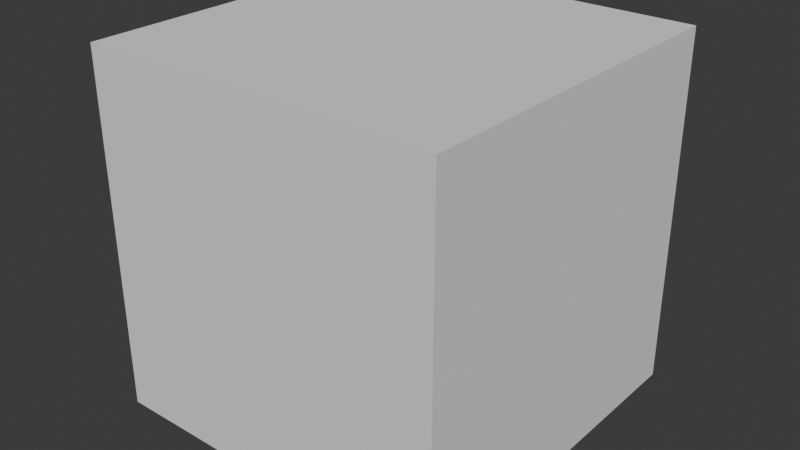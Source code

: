 # Source: Test.blend  (saved by Blender 4.5.88; exported with 4.5.12 LTS)
import bpy
from mathutils import Matrix  # noqa: F401  (used for matrix-valued properties, if any)

bpy.ops.wm.read_factory_settings(use_empty=True)
scene = bpy.context.scene
scene.name = 'Scene'

# ---- collections
col_collection = bpy.data.collections.new('Collection'); scene.collection.children.link(col_collection)

# ---- world
world_world = bpy.data.worlds.new('World'); scene.world = world_world
world_world.use_nodes = True; world_world.node_tree.nodes.clear()
_N = world_world.node_tree.nodes; _L = world_world.node_tree.links
n0 = _N.new('ShaderNodeOutputWorld'); n0.name = 'World Output'; n0.location = (200, 100)
n1 = _N.new('ShaderNodeBackground'); n1.name = 'Background'; n1.location = (-200, 100)
n1.inputs[0].default_value = (0.05088, 0.05088, 0.05088, 1.0)
_L.new(n1.outputs[0], n0.inputs[0])
n0.is_active_output = True
world_world.color = (0.05088, 0.05088, 0.05088)
world_world.sun_shadow_jitter_overblur = 0.0

# ---- meshes
me_cube_001 = bpy.data.meshes.new('Cube.001')
me_cube_001.from_pydata([(-1.0, -1.0, -1.0), (-1.0, -1.0, 1.0), (-1.0, 1.0, -1.0), (-1.0, 1.0, 1.0), (1.0, -1.0, -1.0), (1.0, -1.0, 1.0), (1.0, 1.0, -1.0), (1.0, 1.0, 1.0)], [], [(0, 1, 3, 2), (2, 3, 7, 6), (6, 7, 5, 4), (4, 5, 1, 0), (2, 6, 4, 0), (7, 3, 1, 5)])
_uv = me_cube_001.uv_layers.new(name='UVMap')
_uv.uv.foreach_set('vector', [0.375, 0.0, 0.625, 0.0, 0.625, 0.25, 0.375, 0.25, 0.375, 0.25, 0.625, 0.25, 0.625, 0.5, 0.375, 0.5, 0.375, 0.5, 0.625, 0.5, 0.625, 0.75, 0.375, 0.75, 0.375, 0.75, 0.625, 0.75, 0.625, 1.0, 0.375, 1.0, 0.125, 0.5, 0.375, 0.5, 0.375, 0.75, 0.125, 0.75, 0.625, 0.5, 0.875, 0.5, 0.875, 0.75, 0.625, 0.75])
me_cube_001.update()

# ---- objects
ob_cube = bpy.data.objects.new('Cube', me_cube_001)

# ---- transforms, parenting, visibility, modifiers, constraints
ob_cube.location = (0.0, 0.0, 0.0)

# ---- collection membership
col_collection.objects.link(ob_cube)

# ---- scene / render settings (as saved in the file)
scene.frame_start = 1; scene.frame_end = 250; scene.frame_set(1)
scene.render.engine = 'BLENDER_EEVEE_NEXT'
bpy.context.view_layer.update()

# ---- added for rendering (the .blend has no active camera and no usable light): camera, sun
cam_auto = bpy.data.cameras.new('AutoCamera')
cam_auto.lens = 50.0
cam_auto.sensor_width = 36.0
cam_auto.clip_end = 1000.0
ob_auto_camera = bpy.data.objects.new('AutoCamera', cam_auto)
scene.collection.objects.link(ob_auto_camera)
ob_auto_camera.location = (3.20507, -3.84609, 2.56406)
ob_auto_camera.rotation_euler = (1.09748, -7.21219e-08, 0.694738)
scene.camera = ob_auto_camera
light_auto_sun = bpy.data.lights.new('AutoSun', 'SUN')
light_auto_sun.energy = 3.0
light_auto_sun.angle = 0.0523599
ob_auto_sun = bpy.data.objects.new('AutoSun', light_auto_sun)
scene.collection.objects.link(ob_auto_sun)
ob_auto_sun.rotation_euler = (0.872665, 0.174533, 0.523599)
bpy.context.view_layer.update()
